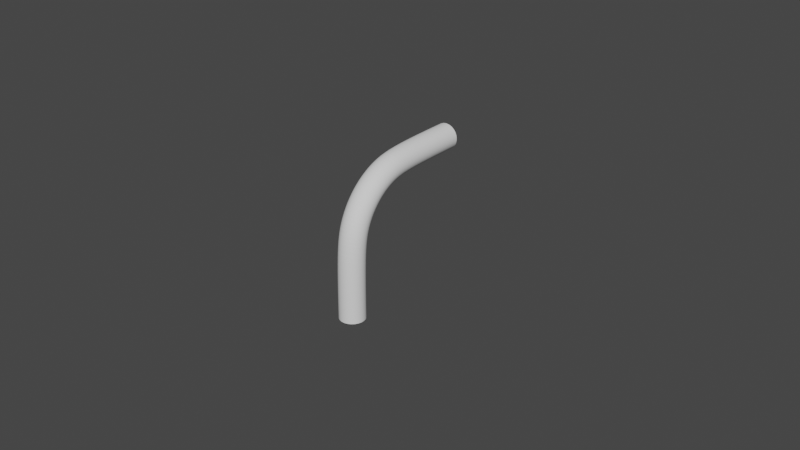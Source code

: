 # Source: pipe_elbow90_1m.blend  (saved by Blender 2.80.42; exported with 4.5.12 LTS)
import bpy
from mathutils import Matrix  # noqa: F401  (used for matrix-valued properties, if any)

bpy.ops.wm.read_factory_settings(use_empty=True)
scene = bpy.context.scene
scene.name = 'Scene'

# ---- collections
col_collection = bpy.data.collections.new('Collection'); scene.collection.children.link(col_collection)

# ---- world
world_world = bpy.data.worlds.new('World'); scene.world = world_world
world_world.use_nodes = True; world_world.node_tree.nodes.clear()
_N = world_world.node_tree.nodes; _L = world_world.node_tree.links
n0 = _N.new('ShaderNodeOutputWorld'); n0.name = 'World Output'; n0.location = (300, 300)
n1 = _N.new('ShaderNodeBackground'); n1.name = 'Background'; n1.location = (10, 300)
n1.inputs[0].default_value = (0.05088, 0.05088, 0.05088, 1.0)
_L.new(n1.outputs[0], n0.inputs[0])
n0.is_active_output = True
world_world.color = (0.05088, 0.05088, 0.05088)
world_world.use_sun_shadow = False
world_world.sun_shadow_jitter_overblur = 0.0

# ---- curves / text
cu_plane = bpy.data.curves.new('Plane', 'CURVE')
cu_plane.dimensions = '3D'
_sp = cu_plane.splines.new('POLY'); _sp.points.add(6)
_sp.points.foreach_set('co', [0.0, 1.0, 1.0, 0.0, 0.0, 0.5, 1.0, 0.0, 0.0, 0.3087, 0.9619, 0.0, 0.0, 0.1464, 0.8536, 0.0, 0.0, 0.03806, 0.6913, 0.0, 0.0, 0.0, 0.5, 0.0, 0.0, 0.0, 0.0, 0.0])
_sp.order_v = 0
_sp.resolution_v = 0
_sp.use_endpoint_u = True
_sp.use_smooth = False
cu_plane.use_path_clamp = True
cu_plane.bevel_resolution = 3
cu_plane.bevel_depth = 0.1
cu_plane.fill_mode = 'FULL'

# ---- objects
ob_plane = bpy.data.objects.new('Plane', cu_plane)

# ---- transforms, parenting, visibility, modifiers, constraints
ob_plane.location = (0.0, 0.0, 0.0)
ob_plane.lineart.crease_threshold = 0.0
_m = ob_plane.modifiers.new('Subdivision', 'SUBSURF')
_m.uv_smooth = 'PRESERVE_CORNERS'
_m.levels = 3
_m.render_levels = 3
_m.show_only_control_edges = False
_m = ob_plane.modifiers.new('Solidify', 'SOLIDIFY')
_m.nonmanifold_thickness_mode = 'FIXED'
_m.nonmanifold_merge_threshold = 0.0003

# ---- collection membership
col_collection.objects.link(ob_plane)

# ---- scene / render settings (as saved in the file)
scene.frame_start = 1; scene.frame_end = 250; scene.frame_set(1)
scene.render.engine = 'BLENDER_EEVEE_NEXT'
scene.render.motion_blur_shutter = 1.0
scene.cycles.use_denoising = False
scene.cycles.samples = 128
scene.cycles.sampling_pattern = 'TABULATED_SOBOL'
scene.cycles.use_adaptive_sampling = False
scene.cycles.use_light_tree = False
scene.view_settings.view_transform = 'Filmic'
bpy.context.view_layer.update()

# ---- added for rendering (the .blend has no active camera and no usable light): camera, sun
cam_auto = bpy.data.cameras.new('AutoCamera')
cam_auto.lens = 50.0
cam_auto.sensor_width = 36.0
cam_auto.clip_end = 1000.0
ob_auto_camera = bpy.data.objects.new('AutoCamera', cam_auto)
scene.collection.objects.link(ob_auto_camera)
ob_auto_camera.location = (4.33969, -4.70763, 3.97175)
ob_auto_camera.rotation_euler = (1.09748, -7.21219e-08, 0.694738)
scene.camera = ob_auto_camera
light_auto_sun = bpy.data.lights.new('AutoSun', 'SUN')
light_auto_sun.energy = 3.0
light_auto_sun.angle = 0.0523599
ob_auto_sun = bpy.data.objects.new('AutoSun', light_auto_sun)
scene.collection.objects.link(ob_auto_sun)
ob_auto_sun.rotation_euler = (0.872665, 0.174533, 0.523599)
bpy.context.view_layer.update()
